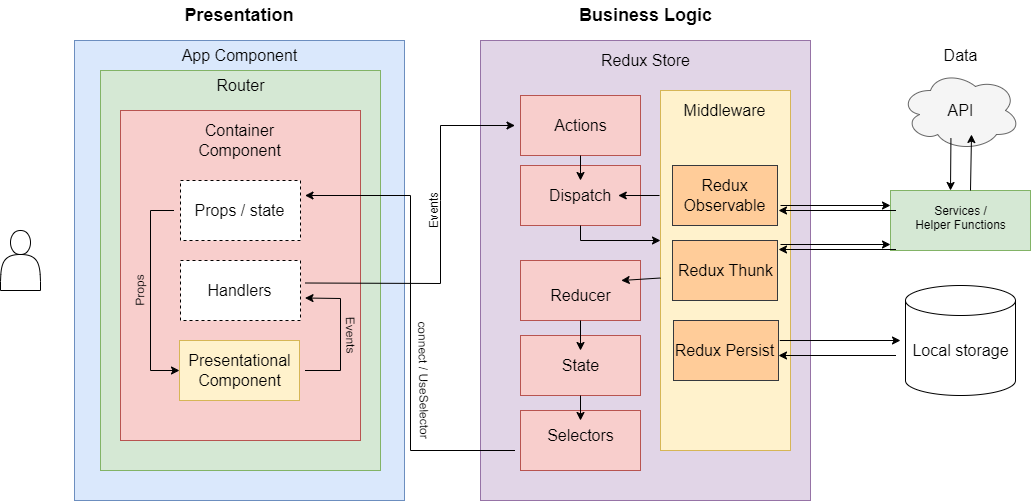

The diagram above was exported from draw.io. Its source (the exported page's mxGraphModel, read from the mxfile embedded in the PNG):
<mxGraphModel dx="1050" dy="530" grid="1" gridSize="10" guides="1" tooltips="1" connect="1" arrows="1" fold="1" page="1" pageScale="1" pageWidth="827" pageHeight="1169" math="0" shadow="0">
  <root>
    <mxCell id="0" />
    <mxCell id="1" parent="0" />
    <mxCell id="_fq_UivzvygICC8mMcqg-2" value="" style="rounded=0;whiteSpace=wrap;html=1;fillColor=#dae8fc;strokeColor=#6c8ebf;" parent="1" vertex="1">
      <mxGeometry x="84" y="470" width="330" height="460" as="geometry" />
    </mxCell>
    <mxCell id="_fq_UivzvygICC8mMcqg-3" value="" style="rounded=0;whiteSpace=wrap;html=1;fillColor=#d5e8d4;strokeColor=#82b366;" parent="1" vertex="1">
      <mxGeometry x="110" y="500" width="280" height="400" as="geometry" />
    </mxCell>
    <mxCell id="_fq_UivzvygICC8mMcqg-4" value="&lt;font style=&quot;font-size: 18px;&quot;&gt;&lt;b&gt;Presentation&lt;/b&gt;&lt;/font&gt;" style="text;html=1;align=center;verticalAlign=middle;whiteSpace=wrap;rounded=0;" parent="1" vertex="1">
      <mxGeometry x="219" y="430" width="60" height="30" as="geometry" />
    </mxCell>
    <mxCell id="_fq_UivzvygICC8mMcqg-7" value="&lt;font style=&quot;font-size: 16px;&quot;&gt;App Component&lt;/font&gt;" style="text;html=1;align=center;verticalAlign=middle;whiteSpace=wrap;rounded=0;" parent="1" vertex="1">
      <mxGeometry x="183.5" y="470" width="131" height="30" as="geometry" />
    </mxCell>
    <mxCell id="_fq_UivzvygICC8mMcqg-8" value="" style="rounded=0;whiteSpace=wrap;html=1;fillColor=#f8cecc;strokeColor=#b85450;" parent="1" vertex="1">
      <mxGeometry x="130" y="540" width="240" height="330" as="geometry" />
    </mxCell>
    <mxCell id="_fq_UivzvygICC8mMcqg-9" value="&lt;font style=&quot;font-size: 16px;&quot;&gt;Router&lt;/font&gt;" style="text;html=1;align=center;verticalAlign=middle;whiteSpace=wrap;rounded=0;" parent="1" vertex="1">
      <mxGeometry x="184.5" y="500" width="131" height="30" as="geometry" />
    </mxCell>
    <mxCell id="_fq_UivzvygICC8mMcqg-10" value="&lt;font style=&quot;font-size: 16px;&quot;&gt;Container Component&lt;/font&gt;" style="text;html=1;align=center;verticalAlign=middle;whiteSpace=wrap;rounded=0;" parent="1" vertex="1">
      <mxGeometry x="183.5" y="555" width="131" height="30" as="geometry" />
    </mxCell>
    <mxCell id="_fq_UivzvygICC8mMcqg-11" value="" style="rounded=0;whiteSpace=wrap;html=1;dashed=1;" parent="1" vertex="1">
      <mxGeometry x="190" y="610" width="120" height="60" as="geometry" />
    </mxCell>
    <mxCell id="_fq_UivzvygICC8mMcqg-12" value="&lt;font style=&quot;font-size: 16px;&quot;&gt;Props / state&lt;/font&gt;" style="text;html=1;align=center;verticalAlign=middle;whiteSpace=wrap;rounded=0;" parent="1" vertex="1">
      <mxGeometry x="183.5" y="625" width="131" height="30" as="geometry" />
    </mxCell>
    <mxCell id="_fq_UivzvygICC8mMcqg-13" value="" style="rounded=0;whiteSpace=wrap;html=1;dashed=1;" parent="1" vertex="1">
      <mxGeometry x="190" y="690" width="120" height="60" as="geometry" />
    </mxCell>
    <mxCell id="_fq_UivzvygICC8mMcqg-14" value="&lt;span style=&quot;font-size: 16px;&quot;&gt;Handlers&lt;/span&gt;" style="text;html=1;align=center;verticalAlign=middle;whiteSpace=wrap;rounded=0;" parent="1" vertex="1">
      <mxGeometry x="183.5" y="705" width="131" height="30" as="geometry" />
    </mxCell>
    <mxCell id="_fq_UivzvygICC8mMcqg-15" value="" style="rounded=0;whiteSpace=wrap;html=1;fillColor=#fff2cc;strokeColor=#d6b656;" parent="1" vertex="1">
      <mxGeometry x="189" y="770" width="120" height="60" as="geometry" />
    </mxCell>
    <mxCell id="_fq_UivzvygICC8mMcqg-16" value="&lt;span style=&quot;font-size: 16px;&quot;&gt;Presentational Component&lt;/span&gt;" style="text;html=1;align=center;verticalAlign=middle;whiteSpace=wrap;rounded=0;" parent="1" vertex="1">
      <mxGeometry x="183.5" y="785" width="131" height="30" as="geometry" />
    </mxCell>
    <mxCell id="_fq_UivzvygICC8mMcqg-19" value="" style="endArrow=classic;html=1;rounded=0;exitX=1;exitY=0.5;exitDx=0;exitDy=0;entryX=1;entryY=0.75;entryDx=0;entryDy=0;" parent="1" source="_fq_UivzvygICC8mMcqg-16" target="_fq_UivzvygICC8mMcqg-14" edge="1">
      <mxGeometry width="50" height="50" relative="1" as="geometry">
        <mxPoint x="390" y="780" as="sourcePoint" />
        <mxPoint x="440" y="730" as="targetPoint" />
        <Array as="points">
          <mxPoint x="350" y="800" />
          <mxPoint x="350" y="728" />
        </Array>
      </mxGeometry>
    </mxCell>
    <mxCell id="_fq_UivzvygICC8mMcqg-20" value="Events" style="text;html=1;align=center;verticalAlign=middle;whiteSpace=wrap;rounded=0;rotation=89;" parent="1" vertex="1">
      <mxGeometry x="330" y="750" width="60" height="30" as="geometry" />
    </mxCell>
    <mxCell id="_fq_UivzvygICC8mMcqg-22" value="" style="endArrow=classic;html=1;rounded=0;exitX=0;exitY=0.5;exitDx=0;exitDy=0;entryX=0;entryY=0.5;entryDx=0;entryDy=0;" parent="1" source="_fq_UivzvygICC8mMcqg-12" target="_fq_UivzvygICC8mMcqg-15" edge="1">
      <mxGeometry width="50" height="50" relative="1" as="geometry">
        <mxPoint x="390" y="780" as="sourcePoint" />
        <mxPoint x="440" y="730" as="targetPoint" />
        <Array as="points">
          <mxPoint x="160" y="640" />
          <mxPoint x="160" y="800" />
        </Array>
      </mxGeometry>
    </mxCell>
    <mxCell id="_fq_UivzvygICC8mMcqg-23" value="Props" style="text;html=1;align=center;verticalAlign=middle;whiteSpace=wrap;rounded=0;rotation=-91;" parent="1" vertex="1">
      <mxGeometry x="120" y="705" width="60" height="30" as="geometry" />
    </mxCell>
    <mxCell id="_fq_UivzvygICC8mMcqg-26" value="" style="shape=actor;whiteSpace=wrap;html=1;" parent="1" vertex="1">
      <mxGeometry x="10" y="660" width="40" height="60" as="geometry" />
    </mxCell>
    <mxCell id="_fq_UivzvygICC8mMcqg-27" value="" style="rounded=0;whiteSpace=wrap;html=1;fillColor=#e1d5e7;strokeColor=#9673a6;" parent="1" vertex="1">
      <mxGeometry x="490" y="470" width="330" height="460" as="geometry" />
    </mxCell>
    <mxCell id="_fq_UivzvygICC8mMcqg-28" value="&lt;font style=&quot;font-size: 18px;&quot;&gt;&lt;b&gt;Business Logic&lt;/b&gt;&lt;/font&gt;" style="text;html=1;align=center;verticalAlign=middle;whiteSpace=wrap;rounded=0;" parent="1" vertex="1">
      <mxGeometry x="572.5" y="430" width="165" height="30" as="geometry" />
    </mxCell>
    <mxCell id="_fq_UivzvygICC8mMcqg-31" value="&lt;span style=&quot;font-size: 16px;&quot;&gt;Redux Store&lt;/span&gt;" style="text;html=1;align=center;verticalAlign=middle;whiteSpace=wrap;rounded=0;" parent="1" vertex="1">
      <mxGeometry x="589.5" y="475" width="131" height="30" as="geometry" />
    </mxCell>
    <mxCell id="_fq_UivzvygICC8mMcqg-33" value="" style="rounded=0;whiteSpace=wrap;html=1;fillColor=#f8cecc;strokeColor=#b85450;" parent="1" vertex="1">
      <mxGeometry x="530" y="525" width="120" height="60" as="geometry" />
    </mxCell>
    <mxCell id="_fq_UivzvygICC8mMcqg-34" value="" style="rounded=0;whiteSpace=wrap;html=1;fillColor=#f8cecc;strokeColor=#b85450;" parent="1" vertex="1">
      <mxGeometry x="530" y="595" width="120" height="60" as="geometry" />
    </mxCell>
    <mxCell id="_fq_UivzvygICC8mMcqg-35" value="" style="rounded=0;whiteSpace=wrap;html=1;fillColor=#f8cecc;strokeColor=#b85450;" parent="1" vertex="1">
      <mxGeometry x="530" y="690" width="120" height="60" as="geometry" />
    </mxCell>
    <mxCell id="_fq_UivzvygICC8mMcqg-36" value="" style="rounded=0;whiteSpace=wrap;html=1;fillColor=#f8cecc;strokeColor=#b85450;" parent="1" vertex="1">
      <mxGeometry x="530" y="765" width="120" height="60" as="geometry" />
    </mxCell>
    <mxCell id="_fq_UivzvygICC8mMcqg-37" value="" style="rounded=0;whiteSpace=wrap;html=1;fillColor=#f8cecc;strokeColor=#b85450;" parent="1" vertex="1">
      <mxGeometry x="530" y="840" width="120" height="60" as="geometry" />
    </mxCell>
    <mxCell id="_fq_UivzvygICC8mMcqg-38" value="&lt;font style=&quot;font-size: 16px;&quot;&gt;Actions&lt;/font&gt;" style="text;html=1;align=center;verticalAlign=middle;whiteSpace=wrap;rounded=0;" parent="1" vertex="1">
      <mxGeometry x="524.5" y="540" width="131" height="30" as="geometry" />
    </mxCell>
    <mxCell id="_fq_UivzvygICC8mMcqg-39" value="&lt;font style=&quot;font-size: 16px;&quot;&gt;Dispatch&lt;/font&gt;" style="text;html=1;align=center;verticalAlign=middle;whiteSpace=wrap;rounded=0;" parent="1" vertex="1">
      <mxGeometry x="552.25" y="610" width="75.5" height="30" as="geometry" />
    </mxCell>
    <mxCell id="_fq_UivzvygICC8mMcqg-40" value="&lt;font style=&quot;font-size: 16px;&quot;&gt;Reducer&lt;/font&gt;" style="text;html=1;align=center;verticalAlign=middle;whiteSpace=wrap;rounded=0;" parent="1" vertex="1">
      <mxGeometry x="524.5" y="710" width="131" height="30" as="geometry" />
    </mxCell>
    <mxCell id="_fq_UivzvygICC8mMcqg-41" value="&lt;font style=&quot;font-size: 16px;&quot;&gt;State&lt;/font&gt;&lt;span style=&quot;color: rgba(0, 0, 0, 0); font-family: monospace; font-size: 0px; text-align: start; text-wrap: nowrap;&quot;&gt;%3CmxGraphModel%3E%3Croot%3E%3CmxCell%20id%3D%220%22%2F%3E%3CmxCell%20id%3D%221%22%20parent%3D%220%22%2F%3E%3CmxCell%20id%3D%222%22%20value%3D%22%26lt%3Bfont%20style%3D%26quot%3Bfont-size%3A%2016px%3B%26quot%3B%26gt%3BReducer%26lt%3B%2Ffont%26gt%3B%22%20style%3D%22text%3Bhtml%3D1%3Balign%3Dcenter%3BverticalAlign%3Dmiddle%3BwhiteSpace%3Dwrap%3Brounded%3D0%3B%22%20vertex%3D%221%22%20parent%3D%221%22%3E%3CmxGeometry%20x%3D%22524.5%22%20y%3D%22690%22%20width%3D%22131%22%20height%3D%2230%22%20as%3D%22geometry%22%2F%3E%3C%2FmxCell%3E%3C%2Froot%3E%3C%2FmxGraphModel%3E&lt;/span&gt;" style="text;html=1;align=center;verticalAlign=middle;whiteSpace=wrap;rounded=0;" parent="1" vertex="1">
      <mxGeometry x="524.5" y="780" width="131" height="30" as="geometry" />
    </mxCell>
    <mxCell id="_fq_UivzvygICC8mMcqg-42" value="&lt;span style=&quot;font-size: 16px;&quot;&gt;Selectors&lt;/span&gt;" style="text;html=1;align=center;verticalAlign=middle;whiteSpace=wrap;rounded=0;" parent="1" vertex="1">
      <mxGeometry x="524.5" y="850" width="131" height="30" as="geometry" />
    </mxCell>
    <mxCell id="_fq_UivzvygICC8mMcqg-46" value="" style="rounded=0;whiteSpace=wrap;html=1;fillColor=#fff2cc;strokeColor=#d6b656;" parent="1" vertex="1">
      <mxGeometry x="670" y="520" width="130" height="360" as="geometry" />
    </mxCell>
    <mxCell id="_fq_UivzvygICC8mMcqg-47" value="&lt;font style=&quot;font-size: 16px;&quot;&gt;Middleware&lt;/font&gt;" style="text;html=1;align=center;verticalAlign=middle;whiteSpace=wrap;rounded=0;" parent="1" vertex="1">
      <mxGeometry x="669" y="525" width="131" height="30" as="geometry" />
    </mxCell>
    <mxCell id="_fq_UivzvygICC8mMcqg-49" value="" style="rounded=0;whiteSpace=wrap;html=1;fillColor=#ffcc99;strokeColor=#36393d;" parent="1" vertex="1">
      <mxGeometry x="682" y="595" width="105" height="60" as="geometry" />
    </mxCell>
    <mxCell id="_fq_UivzvygICC8mMcqg-50" value="&lt;font style=&quot;font-size: 16px;&quot;&gt;Redux Observable&lt;/font&gt;" style="text;html=1;align=center;verticalAlign=middle;whiteSpace=wrap;rounded=0;" parent="1" vertex="1">
      <mxGeometry x="669" y="610" width="131" height="30" as="geometry" />
    </mxCell>
    <mxCell id="_fq_UivzvygICC8mMcqg-51" value="" style="rounded=0;whiteSpace=wrap;html=1;fillColor=#ffcc99;strokeColor=#36393d;" parent="1" vertex="1">
      <mxGeometry x="682" y="670" width="105" height="60" as="geometry" />
    </mxCell>
    <mxCell id="JUfEKfCcY9vjNuCruwqz-1" value="&lt;font style=&quot;font-size: 16px;&quot;&gt;Redux Thunk&lt;/font&gt;" style="text;html=1;align=center;verticalAlign=middle;whiteSpace=wrap;rounded=0;" parent="1" vertex="1">
      <mxGeometry x="670" y="685" width="131" height="30" as="geometry" />
    </mxCell>
    <mxCell id="JUfEKfCcY9vjNuCruwqz-2" value="" style="rounded=0;whiteSpace=wrap;html=1;fillColor=#ffcc99;strokeColor=#36393d;" parent="1" vertex="1">
      <mxGeometry x="683" y="750" width="105" height="60" as="geometry" />
    </mxCell>
    <mxCell id="JUfEKfCcY9vjNuCruwqz-3" value="&lt;font style=&quot;font-size: 16px;&quot;&gt;Redux Persist&lt;/font&gt;" style="text;html=1;align=center;verticalAlign=middle;whiteSpace=wrap;rounded=0;" parent="1" vertex="1">
      <mxGeometry x="669" y="765" width="131" height="30" as="geometry" />
    </mxCell>
    <mxCell id="JUfEKfCcY9vjNuCruwqz-4" value="" style="endArrow=classic;html=1;rounded=0;exitX=1;exitY=0.25;exitDx=0;exitDy=0;entryX=0;entryY=0.5;entryDx=0;entryDy=0;" parent="1" source="_fq_UivzvygICC8mMcqg-14" target="_fq_UivzvygICC8mMcqg-38" edge="1">
      <mxGeometry width="50" height="50" relative="1" as="geometry">
        <mxPoint x="390" y="680" as="sourcePoint" />
        <mxPoint x="440" y="630" as="targetPoint" />
        <Array as="points">
          <mxPoint x="450" y="713" />
          <mxPoint x="450" y="630" />
          <mxPoint x="450" y="555" />
        </Array>
      </mxGeometry>
    </mxCell>
    <mxCell id="JUfEKfCcY9vjNuCruwqz-5" value="Events" style="text;html=1;align=center;verticalAlign=middle;whiteSpace=wrap;rounded=0;rotation=-90;" parent="1" vertex="1">
      <mxGeometry x="414" y="625" width="60" height="30" as="geometry" />
    </mxCell>
    <mxCell id="JUfEKfCcY9vjNuCruwqz-6" value="" style="endArrow=classic;html=1;rounded=0;exitX=0;exitY=1;exitDx=0;exitDy=0;entryX=1;entryY=0;entryDx=0;entryDy=0;" parent="1" source="_fq_UivzvygICC8mMcqg-42" target="_fq_UivzvygICC8mMcqg-12" edge="1">
      <mxGeometry width="50" height="50" relative="1" as="geometry">
        <mxPoint x="390" y="680" as="sourcePoint" />
        <mxPoint x="440" y="630" as="targetPoint" />
        <Array as="points">
          <mxPoint x="420" y="880" />
          <mxPoint x="420" y="625" />
        </Array>
      </mxGeometry>
    </mxCell>
    <mxCell id="JUfEKfCcY9vjNuCruwqz-7" value="connect / UseSelector" style="text;html=1;align=center;verticalAlign=middle;whiteSpace=wrap;rounded=0;rotation=89;" parent="1" vertex="1">
      <mxGeometry x="360" y="795" width="146" height="30" as="geometry" />
    </mxCell>
    <mxCell id="JUfEKfCcY9vjNuCruwqz-9" value="" style="endArrow=classic;html=1;rounded=0;exitX=0.5;exitY=1;exitDx=0;exitDy=0;entryX=0.5;entryY=0;entryDx=0;entryDy=0;" parent="1" source="_fq_UivzvygICC8mMcqg-33" target="_fq_UivzvygICC8mMcqg-39" edge="1">
      <mxGeometry width="50" height="50" relative="1" as="geometry">
        <mxPoint x="390" y="680" as="sourcePoint" />
        <mxPoint x="440" y="630" as="targetPoint" />
      </mxGeometry>
    </mxCell>
    <mxCell id="JUfEKfCcY9vjNuCruwqz-10" value="" style="endArrow=classic;html=1;rounded=0;exitX=0.5;exitY=1;exitDx=0;exitDy=0;" parent="1" source="_fq_UivzvygICC8mMcqg-34" edge="1">
      <mxGeometry width="50" height="50" relative="1" as="geometry">
        <mxPoint x="390" y="680" as="sourcePoint" />
        <mxPoint x="670" y="670" as="targetPoint" />
        <Array as="points">
          <mxPoint x="590" y="670" />
        </Array>
      </mxGeometry>
    </mxCell>
    <mxCell id="JUfEKfCcY9vjNuCruwqz-11" value="" style="endArrow=classic;html=1;rounded=0;exitX=0;exitY=0.5;exitDx=0;exitDy=0;" parent="1" source="_fq_UivzvygICC8mMcqg-50" target="_fq_UivzvygICC8mMcqg-39" edge="1">
      <mxGeometry width="50" height="50" relative="1" as="geometry">
        <mxPoint x="390" y="680" as="sourcePoint" />
        <mxPoint x="440" y="630" as="targetPoint" />
      </mxGeometry>
    </mxCell>
    <mxCell id="JUfEKfCcY9vjNuCruwqz-12" value="" style="endArrow=classic;html=1;rounded=0;exitX=0.5;exitY=1;exitDx=0;exitDy=0;entryX=0.5;entryY=0;entryDx=0;entryDy=0;" parent="1" source="_fq_UivzvygICC8mMcqg-35" target="_fq_UivzvygICC8mMcqg-41" edge="1">
      <mxGeometry width="50" height="50" relative="1" as="geometry">
        <mxPoint x="390" y="680" as="sourcePoint" />
        <mxPoint x="440" y="630" as="targetPoint" />
      </mxGeometry>
    </mxCell>
    <mxCell id="JUfEKfCcY9vjNuCruwqz-13" value="" style="endArrow=classic;html=1;rounded=0;exitX=0.5;exitY=1;exitDx=0;exitDy=0;" parent="1" source="_fq_UivzvygICC8mMcqg-36" target="_fq_UivzvygICC8mMcqg-42" edge="1">
      <mxGeometry width="50" height="50" relative="1" as="geometry">
        <mxPoint x="600" y="760" as="sourcePoint" />
        <mxPoint x="600" y="790" as="targetPoint" />
      </mxGeometry>
    </mxCell>
    <mxCell id="JUfEKfCcY9vjNuCruwqz-14" value="" style="endArrow=classic;html=1;rounded=0;exitX=0;exitY=0.75;exitDx=0;exitDy=0;entryX=0.811;entryY=0;entryDx=0;entryDy=0;entryPerimeter=0;" parent="1" source="JUfEKfCcY9vjNuCruwqz-1" target="_fq_UivzvygICC8mMcqg-40" edge="1">
      <mxGeometry width="50" height="50" relative="1" as="geometry">
        <mxPoint x="390" y="680" as="sourcePoint" />
        <mxPoint x="440" y="630" as="targetPoint" />
      </mxGeometry>
    </mxCell>
    <mxCell id="JUfEKfCcY9vjNuCruwqz-15" value="" style="ellipse;shape=cloud;whiteSpace=wrap;html=1;fillColor=#f5f5f5;fontColor=#333333;strokeColor=#666666;" parent="1" vertex="1">
      <mxGeometry x="910" y="500" width="120" height="80" as="geometry" />
    </mxCell>
    <mxCell id="JUfEKfCcY9vjNuCruwqz-16" value="&lt;span style=&quot;font-size: 16px;&quot;&gt;Data&lt;/span&gt;" style="text;html=1;align=center;verticalAlign=middle;whiteSpace=wrap;rounded=0;" parent="1" vertex="1">
      <mxGeometry x="904.5" y="470" width="131" height="30" as="geometry" />
    </mxCell>
    <mxCell id="JUfEKfCcY9vjNuCruwqz-17" value="&lt;span style=&quot;font-size: 16px;&quot;&gt;API&lt;/span&gt;" style="text;html=1;align=center;verticalAlign=middle;whiteSpace=wrap;rounded=0;" parent="1" vertex="1">
      <mxGeometry x="904.5" y="525" width="131" height="30" as="geometry" />
    </mxCell>
    <mxCell id="JUfEKfCcY9vjNuCruwqz-19" value="" style="rounded=0;whiteSpace=wrap;html=1;fillColor=#d5e8d4;strokeColor=#82b366;" parent="1" vertex="1">
      <mxGeometry x="900" y="620" width="140" height="60" as="geometry" />
    </mxCell>
    <mxCell id="JUfEKfCcY9vjNuCruwqz-20" value="Services /&lt;div&gt;Helper Functions&lt;br&gt;&lt;div&gt;&lt;br&gt;&lt;/div&gt;&lt;/div&gt;" style="text;html=1;align=center;verticalAlign=middle;whiteSpace=wrap;rounded=0;" parent="1" vertex="1">
      <mxGeometry x="904.5" y="640" width="131" height="30" as="geometry" />
    </mxCell>
    <mxCell id="OHMuAi-gAP-5yCKsC1-E-1" value="" style="endArrow=classic;html=1;rounded=0;exitX=0.31;exitY=0.8;exitDx=0;exitDy=0;exitPerimeter=0;entryX=0.334;entryY=-0.06;entryDx=0;entryDy=0;entryPerimeter=0;" edge="1" parent="1">
      <mxGeometry width="50" height="50" relative="1" as="geometry">
        <mxPoint x="960.44" y="567.6" as="sourcePoint" />
        <mxPoint x="960" y="620.0000000000001" as="targetPoint" />
      </mxGeometry>
    </mxCell>
    <mxCell id="OHMuAi-gAP-5yCKsC1-E-2" value="" style="endArrow=classic;html=1;rounded=0;exitX=0.75;exitY=0;exitDx=0;exitDy=0;entryX=0.8;entryY=0.8;entryDx=0;entryDy=0;entryPerimeter=0;" edge="1" parent="1">
      <mxGeometry width="50" height="50" relative="1" as="geometry">
        <mxPoint x="980" y="620" as="sourcePoint" />
        <mxPoint x="981" y="564" as="targetPoint" />
      </mxGeometry>
    </mxCell>
    <mxCell id="OHMuAi-gAP-5yCKsC1-E-3" value="" style="endArrow=classic;html=1;rounded=0;entryX=0;entryY=0.25;entryDx=0;entryDy=0;" edge="1" parent="1" target="JUfEKfCcY9vjNuCruwqz-19">
      <mxGeometry width="50" height="50" relative="1" as="geometry">
        <mxPoint x="790" y="635" as="sourcePoint" />
        <mxPoint x="560" y="700" as="targetPoint" />
      </mxGeometry>
    </mxCell>
    <mxCell id="OHMuAi-gAP-5yCKsC1-E-4" value="" style="endArrow=classic;html=1;rounded=0;entryX=1;entryY=1;entryDx=0;entryDy=0;exitX=0;exitY=0.5;exitDx=0;exitDy=0;" edge="1" parent="1">
      <mxGeometry width="50" height="50" relative="1" as="geometry">
        <mxPoint x="905.5" y="640" as="sourcePoint" />
        <mxPoint x="788" y="640" as="targetPoint" />
      </mxGeometry>
    </mxCell>
    <mxCell id="OHMuAi-gAP-5yCKsC1-E-6" value="" style="endArrow=classic;html=1;rounded=0;entryX=0;entryY=0.25;entryDx=0;entryDy=0;" edge="1" parent="1">
      <mxGeometry width="50" height="50" relative="1" as="geometry">
        <mxPoint x="790" y="674" as="sourcePoint" />
        <mxPoint x="900" y="674" as="targetPoint" />
      </mxGeometry>
    </mxCell>
    <mxCell id="OHMuAi-gAP-5yCKsC1-E-7" value="" style="endArrow=classic;html=1;rounded=0;entryX=1;entryY=1;entryDx=0;entryDy=0;exitX=0;exitY=0.5;exitDx=0;exitDy=0;" edge="1" parent="1">
      <mxGeometry width="50" height="50" relative="1" as="geometry">
        <mxPoint x="905.5" y="679" as="sourcePoint" />
        <mxPoint x="788" y="679" as="targetPoint" />
      </mxGeometry>
    </mxCell>
    <mxCell id="OHMuAi-gAP-5yCKsC1-E-8" value="" style="shape=cylinder3;whiteSpace=wrap;html=1;boundedLbl=1;backgroundOutline=1;size=15;" vertex="1" parent="1">
      <mxGeometry x="915" y="715" width="110" height="110" as="geometry" />
    </mxCell>
    <mxCell id="OHMuAi-gAP-5yCKsC1-E-9" value="&lt;span style=&quot;font-size: 16px;&quot;&gt;Local storage&lt;/span&gt;" style="text;html=1;align=center;verticalAlign=middle;whiteSpace=wrap;rounded=0;" vertex="1" parent="1">
      <mxGeometry x="904.5" y="765" width="131" height="30" as="geometry" />
    </mxCell>
    <mxCell id="OHMuAi-gAP-5yCKsC1-E-10" value="" style="endArrow=classic;html=1;rounded=0;entryX=1;entryY=1;entryDx=0;entryDy=0;exitX=0;exitY=0.5;exitDx=0;exitDy=0;" edge="1" parent="1">
      <mxGeometry width="50" height="50" relative="1" as="geometry">
        <mxPoint x="905.5" y="785" as="sourcePoint" />
        <mxPoint x="788" y="785" as="targetPoint" />
      </mxGeometry>
    </mxCell>
    <mxCell id="OHMuAi-gAP-5yCKsC1-E-11" value="" style="endArrow=classic;html=1;rounded=0;entryX=0;entryY=0.25;entryDx=0;entryDy=0;exitX=0.918;exitY=0.167;exitDx=0;exitDy=0;exitPerimeter=0;" edge="1" parent="1" source="JUfEKfCcY9vjNuCruwqz-3">
      <mxGeometry width="50" height="50" relative="1" as="geometry">
        <mxPoint x="800" y="770" as="sourcePoint" />
        <mxPoint x="910" y="770" as="targetPoint" />
      </mxGeometry>
    </mxCell>
  </root>
</mxGraphModel>